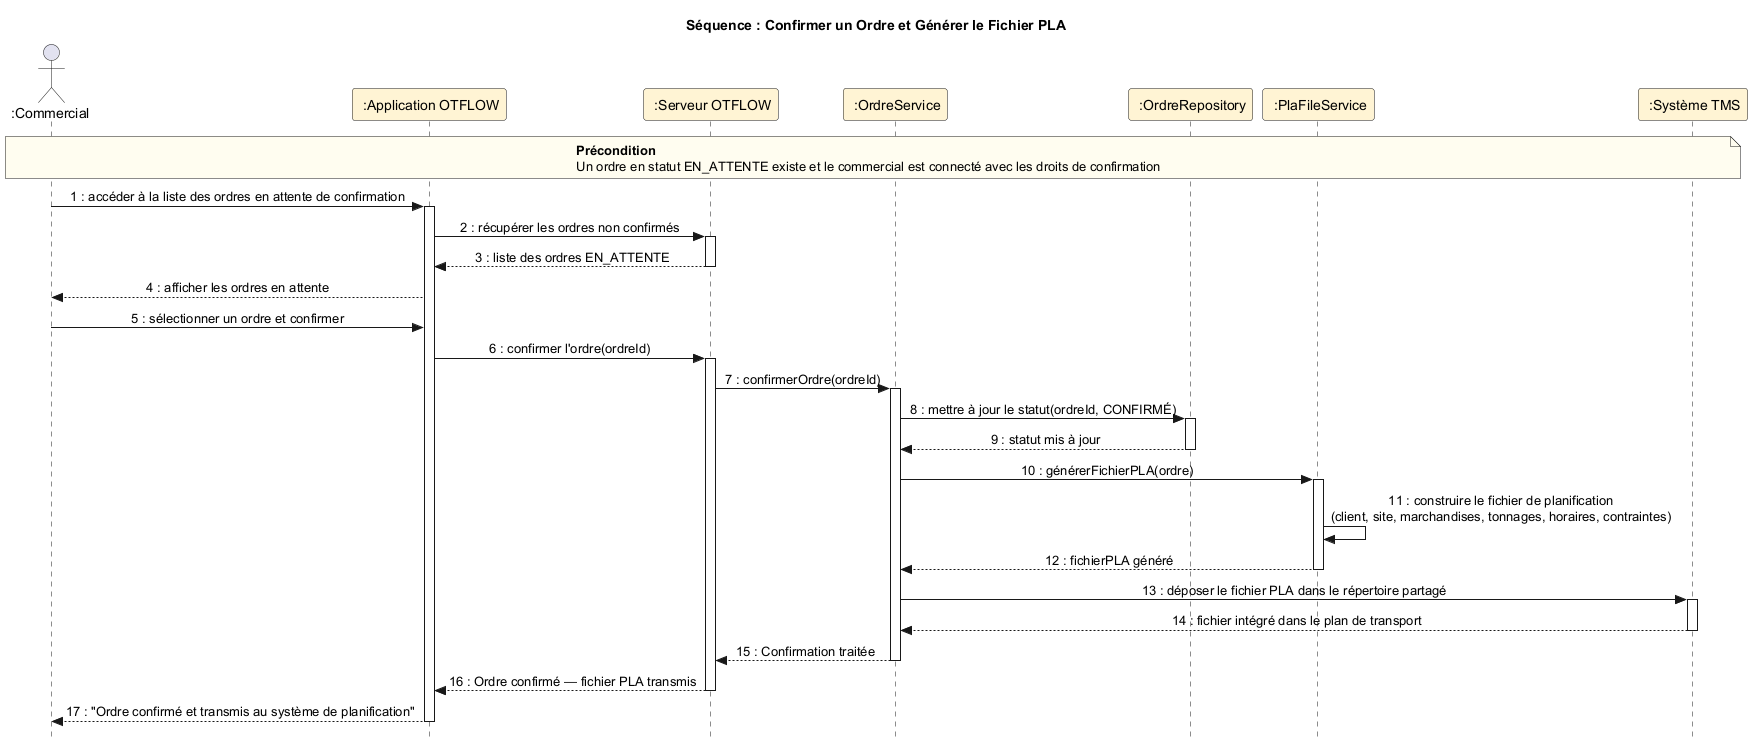

The diagram above was rendered by PlantUML. Its source (embedded in the PNG):
@startuml
skinparam style strictuml
skinparam sequenceMessageAlign center

title Séquence : Confirmer un Ordre et Générer le Fichier PLA

actor " :Commercial" as User
participant " :Application OTFLOW" as App #FFF4D4
participant " :Serveur OTFLOW" as Server #FFF4D4
participant " :OrdreService" as OrderService #FFF4D4
participant " :OrdreRepository" as OrderRepo #FFF4D4
participant " :PlaFileService" as PLAGen #FFF4D4
participant " :Système TMS" as TMS #FFF4D4

note over User, TMS #FFFDF0
  **Précondition**
  Un ordre en statut EN_ATTENTE existe et le commercial est connecté avec les droits de confirmation
end note

User -> App ++ : 1 : accéder à la liste des ordres en attente de confirmation
App -> Server ++ : 2 : récupérer les ordres non confirmés
Server --> App -- : 3 : liste des ordres EN_ATTENTE
App --> User : 4 : afficher les ordres en attente

User -> App : 5 : sélectionner un ordre et confirmer
App -> Server ++ : 6 : confirmer l'ordre(ordreId)
Server -> OrderService ++ : 7 : confirmerOrdre(ordreId)
OrderService -> OrderRepo ++ : 8 : mettre à jour le statut(ordreId, CONFIRMÉ)
OrderRepo --> OrderService -- : 9 : statut mis à jour

OrderService -> PLAGen ++ : 10 : générerFichierPLA(ordre)
PLAGen -> PLAGen : 11 : construire le fichier de planification\n(client, site, marchandises, tonnages, horaires, contraintes)
PLAGen --> OrderService -- : 12 : fichierPLA généré

OrderService -> TMS ++ : 13 : déposer le fichier PLA dans le répertoire partagé
TMS --> OrderService -- : 14 : fichier intégré dans le plan de transport

OrderService --> Server -- : 15 : Confirmation traitée
Server --> App -- : 16 : Ordre confirmé — fichier PLA transmis
App --> User -- : 17 : "Ordre confirmé et transmis au système de planification"

@enduml